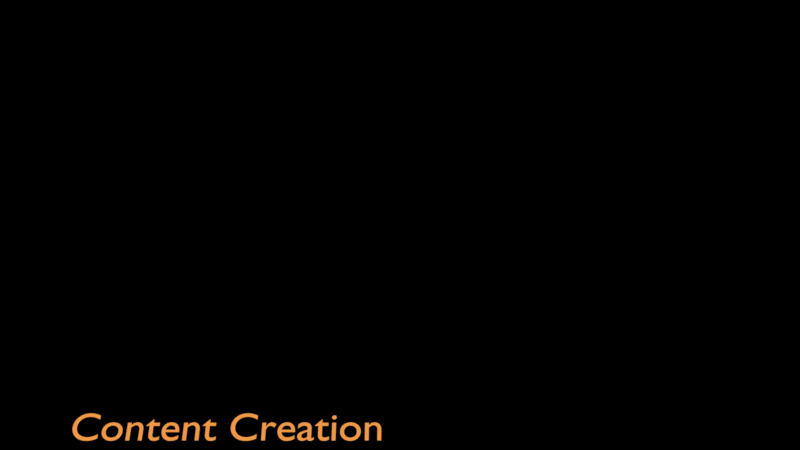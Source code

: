 # Source: Icon_content_creation.blend  (saved by Blender 4.5.88; exported with 4.5.12 LTS)
import bpy
from mathutils import Matrix  # noqa: F401  (used for matrix-valued properties, if any)

bpy.ops.wm.read_factory_settings(use_empty=True)
scene = bpy.context.scene
scene.name = 'Scene'

# ---- collections
col_collection = bpy.data.collections.new('Collection'); scene.collection.children.link(col_collection)
col_camera = bpy.data.collections.new('Camera'); scene.collection.children.link(col_camera)

# ---- materials (node trees are filled in below, after node groups)
mat_black = bpy.data.materials.new('Black')
mat_material = bpy.data.materials.new('Material')
mat_material_001 = bpy.data.materials.new('Material.001')
mat_material_002 = bpy.data.materials.new('Material.002')

# ---- material node trees
mat_material.use_nodes = True; mat_material.node_tree.nodes.clear()
_N = mat_material.node_tree.nodes; _L = mat_material.node_tree.links
n0 = _N.new('ShaderNodeBsdfPrincipled'); n0.name = 'Principled BSDF'; n0.location = (-200, 100)
n1 = _N.new('ShaderNodeOutputMaterial'); n1.name = 'Material Output'; n1.location = (200, 100)
_L.new(n0.outputs[0], n1.inputs[0])
n1.is_active_output = True
mat_material_001.use_nodes = True; mat_material_001.node_tree.nodes.clear()
_N = mat_material_001.node_tree.nodes; _L = mat_material_001.node_tree.links
n0 = _N.new('ShaderNodeBsdfPrincipled'); n0.name = 'Principled BSDF'; n0.location = (-200, 100)
n1 = _N.new('ShaderNodeOutputMaterial'); n1.name = 'Material Output'; n1.location = (200, 100)
_L.new(n0.outputs[0], n1.inputs[0])
n1.is_active_output = True
mat_material_002.use_nodes = True; mat_material_002.node_tree.nodes.clear()
_N = mat_material_002.node_tree.nodes; _L = mat_material_002.node_tree.links
n0 = _N.new('ShaderNodeOutputMaterial'); n0.name = 'Material Output'; n0.location = (200, 100)
n1 = _N.new('ShaderNodeEmission'); n1.name = 'Emission'; n1.location = (-200, 100)
n1.inputs[0].default_value = (0.8516, 0.3164, 0.06445, 1.0)
_L.new(n1.outputs[0], n0.inputs[0])
n0.is_active_output = True

# ---- world
world_world = bpy.data.worlds.new('World'); scene.world = world_world
world_world.use_nodes = True; world_world.node_tree.nodes.clear()
_N = world_world.node_tree.nodes; _L = world_world.node_tree.links
n0 = _N.new('ShaderNodeOutputWorld'); n0.name = 'World Output'; n0.location = (200, 100)
n1 = _N.new('ShaderNodeBackground'); n1.name = 'Background'; n1.location = (-200, 100)
n1.inputs[0].default_value = (0.0, 0.0, 0.0, 1.0)
_L.new(n1.outputs[0], n0.inputs[0])
n0.is_active_output = True
world_world.color = (0.9513, 0.9513, 0.9513)
world_world.sun_shadow_jitter_overblur = 0.0

# ---- cameras
cam_camera = bpy.data.cameras.new('Camera')
cam_camera.display_size = 2.0

# ---- curves / text
txt_text = bpy.data.curves.new('Text', 'FONT')
txt_text.dimensions = '2D'
txt_text.body = 'Content Creation'
txt_text.materials.append(mat_material_002)

# ---- objects
ob_gpencil = bpy.data.objects.new('GPencil', None)
ob_text = bpy.data.objects.new('Text', txt_text)
ob_camera = bpy.data.objects.new('Camera', cam_camera)

# ---- transforms, parenting, visibility, modifiers, constraints
ob_gpencil.location = (0.1654, -1.4e-08, 0.3167)
ob_gpencil.scale = (0.3319, 0.3319, 0.4703)
ob_gpencil.empty_image_offset = (0.0, 0.0)
ob_text.location = (-1.645, 0.0, -1.036)
ob_text.rotation_euler = (0.9406, -0.0, 0.0)
ob_text.scale = (0.2365, 0.2365, 0.2365)
ob_camera.location = (0.1695, -6.075, 0.1408)
ob_camera.rotation_euler = (1.571, -0.0, -0.0)
ob_camera.empty_image_side = 'FRONT'
ob_camera.lineart.crease_threshold = 0.0

# ---- collection membership
col_collection.objects.link(ob_gpencil)
col_collection.objects.link(ob_text)
col_camera.objects.link(ob_camera)

# ---- scene / render settings (as saved in the file)
scene.camera = ob_camera
scene.frame_start = 1; scene.frame_end = 250; scene.frame_set(1)
scene.render.engine = 'CYCLES'
scene.render.film_transparent = True
scene.view_settings.view_transform = 'Standard'
bpy.context.view_layer.update()

# ---- added for rendering (the .blend has no usable light): sun
light_auto_sun = bpy.data.lights.new('AutoSun', 'SUN')
light_auto_sun.energy = 3.0
light_auto_sun.angle = 0.0523599
ob_auto_sun = bpy.data.objects.new('AutoSun', light_auto_sun)
scene.collection.objects.link(ob_auto_sun)
ob_auto_sun.rotation_euler = (0.872665, 0.174533, 0.523599)
bpy.context.view_layer.update()
